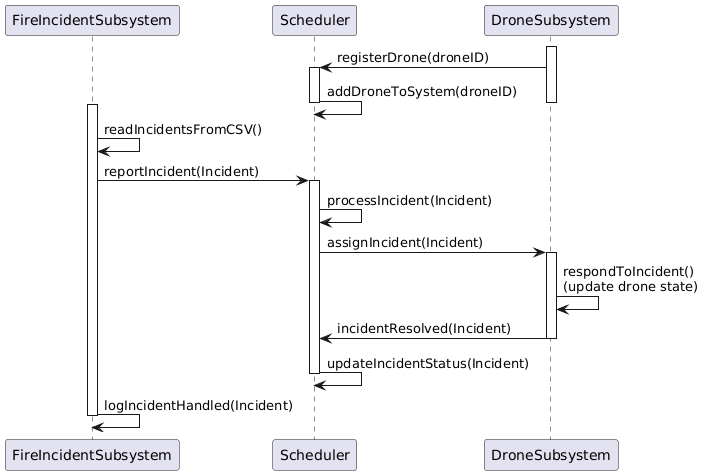

The diagram above was rendered by PlantUML. Its source (embedded in the PNG):
@startuml
participant FireIncidentSubsystem as FIS
participant Scheduler
participant DroneSubsystem as Drone

activate Drone
Drone -> Scheduler: registerDrone(droneID)
activate Scheduler
Scheduler -> Scheduler: addDroneToSystem(droneID)
deactivate Scheduler
deactivate Drone

activate FIS
FIS -> FIS: readIncidentsFromCSV()
FIS -> Scheduler: reportIncident(Incident)
activate Scheduler
Scheduler -> Scheduler: processIncident(Incident)

Scheduler -> Drone: assignIncident(Incident)
activate Drone
Drone -> Drone: respondToIncident()\n(update drone state)
Drone -> Scheduler: incidentResolved(Incident)
deactivate Drone

Scheduler -> Scheduler: updateIncidentStatus(Incident)
deactivate Scheduler
FIS -> FIS: logIncidentHandled(Incident)
deactivate FIS
@enduml